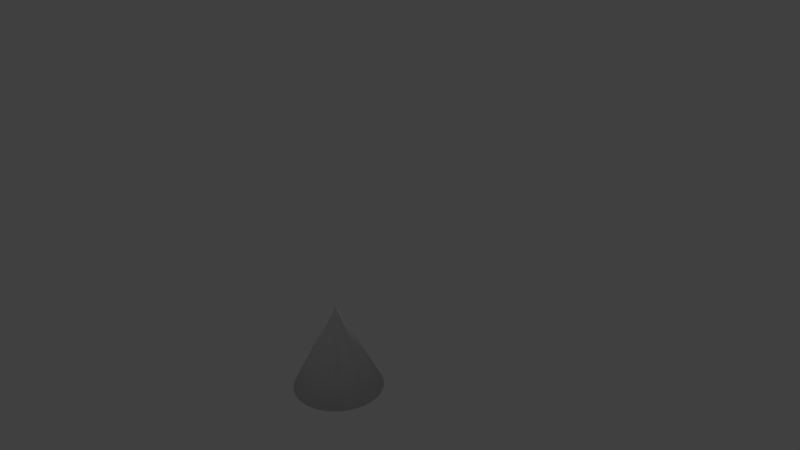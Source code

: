 # Source: Spike.blend  (saved by Blender 2.79.0; exported with 4.5.12 LTS)
import bpy
from mathutils import Matrix  # noqa: F401  (used for matrix-valued properties, if any)

bpy.ops.wm.read_factory_settings(use_empty=True)
scene = bpy.context.scene
scene.name = 'Scene'

# ---- collections
col_collection_1 = bpy.data.collections.new('Collection 1'); scene.collection.children.link(col_collection_1)

# ---- materials (node trees are filled in below, after node groups)
mat_base = bpy.data.materials.new('base')
mat_base.alpha_threshold = 0.0
mat_base.use_transparent_shadow = False
mat_base.roughness = 0.5

# ---- material node trees

# ---- world
world_world = bpy.data.worlds.new('World'); scene.world = world_world
world_world.color = (0.05088, 0.05088, 0.05088)
world_world.use_sun_shadow = False
world_world.sun_shadow_jitter_overblur = 0.0
world_world.cycles.sampling_method = 'MANUAL'

# ---- cameras
cam_camera = bpy.data.cameras.new('Camera')
cam_camera.clip_end = 100.0
cam_camera.lens = 35.0
cam_camera.sensor_width = 32.0
cam_camera.sensor_height = 18.0
cam_camera.ortho_scale = 7.314
cam_camera.dof.focus_distance = 0.0
cam_camera.dof.aperture_fstop = 128.0

# ---- lights
light_lamp = bpy.data.lights.new('Lamp', 'POINT')
light_lamp.transmission_factor = 0.0
light_lamp.cutoff_distance = 30.0
light_lamp.energy = 100.0
light_lamp.shadow_buffer_clip_start = 1.001
light_lamp.shadow_soft_size = 0.1
light_lamp.shadow_maximum_resolution = 0.006
light_lamp.use_absolute_resolution = True

# ---- meshes
me_cylinder = bpy.data.meshes.new('Cylinder')
me_cylinder.from_pydata([(0.0, 1.0, -1.0), (-2.014e-07, -3.576e-07, 1.0), (0.215, 0.9766, -1.0), (-2.086e-07, -3.576e-07, 1.0), (0.4199, 0.9076, -1.0), (-2.086e-07, -3.576e-07, 1.0), (0.6052, 0.7961, -1.0), (-1.788e-07, -3.576e-07, 1.0), (0.7622, 0.6474, -1.0), (-1.788e-07, -3.576e-07, 1.0), (0.8835, 0.4684, -1.0), (-1.788e-07, -3.278e-07, 1.0), (0.9636, 0.2675, -1.0), (-1.788e-07, -3.278e-07, 1.0), (0.9985, 0.05414, -1.0), (-1.788e-07, -3.427e-07, 1.0), (0.9868, -0.1618, -1.0), (-1.788e-07, -3.427e-07, 1.0), (0.929, -0.3701, -1.0), (-1.788e-07, -3.278e-07, 1.0), (0.8277, -0.5612, -1.0), (-1.788e-07, -3.576e-07, 1.0), (0.6877, -0.726, -1.0), (-1.788e-07, -3.576e-07, 1.0), (0.5156, -0.8569, -1.0), (-1.788e-07, -3.576e-07, 1.0), (0.3193, -0.9477, -1.0), (-2.086e-07, -3.576e-07, 1.0), (0.1081, -0.9941, -1.0), (-2.012e-07, -3.576e-07, 1.0), (-0.1081, -0.9941, -1.0), (-2.012e-07, -3.576e-07, 1.0), (-0.3193, -0.9477, -1.0), (-2.086e-07, -3.576e-07, 1.0), (-0.5156, -0.8569, -1.0), (-1.788e-07, -3.576e-07, 1.0), (-0.6877, -0.726, -1.0), (-1.788e-07, -3.576e-07, 1.0), (-0.8277, -0.5612, -1.0), (-1.788e-07, -3.576e-07, 1.0), (-0.929, -0.3701, -1.0), (-1.788e-07, -3.278e-07, 1.0), (-0.9868, -0.1618, -1.0), (-1.788e-07, -3.427e-07, 1.0), (-0.9985, 0.05414, -1.0), (-1.788e-07, -3.427e-07, 1.0), (-0.9636, 0.2675, -1.0), (-1.788e-07, -3.278e-07, 1.0), (-0.8835, 0.4684, -1.0), (-1.788e-07, -3.278e-07, 1.0), (-0.7622, 0.6474, -1.0), (-1.788e-07, -3.576e-07, 1.0), (-0.6052, 0.7961, -1.0), (-1.788e-07, -3.576e-07, 1.0), (-0.4199, 0.9076, -1.0), (-2.086e-07, -3.576e-07, 1.0), (-0.215, 0.9766, -1.0), (-2.086e-07, -3.576e-07, 1.0)], [], [(0, 1, 3, 2), (2, 3, 5, 4), (4, 5, 7, 6), (6, 7, 9, 8), (8, 9, 11, 10), (10, 11, 13, 12), (12, 13, 15, 14), (14, 15, 17, 16), (16, 17, 19, 18), (18, 19, 21, 20), (20, 21, 23, 22), (22, 23, 25, 24), (24, 25, 27, 26), (26, 27, 29, 28), (28, 29, 31, 30), (30, 31, 33, 32), (32, 33, 35, 34), (34, 35, 37, 36), (36, 37, 39, 38), (38, 39, 41, 40), (40, 41, 43, 42), (42, 43, 45, 44), (44, 45, 47, 46), (46, 47, 49, 48), (48, 49, 51, 50), (50, 51, 53, 52), (52, 53, 55, 54), (3, 1, 57, 55, 53, 51, 49, 47, 45, 43, 41, 39, 37, 35, 33, 31, 29, 27, 25, 23, 21, 19, 17, 15, 13, 11, 9, 7, 5), (54, 55, 57, 56), (56, 57, 1, 0), (0, 2, 4, 6, 8, 10, 12, 14, 16, 18, 20, 22, 24, 26, 28, 30, 32, 34, 36, 38, 40, 42, 44, 46, 48, 50, 52, 54, 56)])
me_cylinder.polygons.foreach_set('use_smooth', [True] * 31)
me_cylinder.materials.append(mat_base)
me_cylinder.use_remesh_preserve_volume = False
me_cylinder.use_remesh_preserve_attributes = False
me_cylinder.use_mirror_vertex_groups = False
me_cylinder.update()

# ---- objects
ob_cylinder = bpy.data.objects.new('Cylinder', me_cylinder)
ob_lamp = bpy.data.objects.new('Lamp', light_lamp)
ob_camera = bpy.data.objects.new('Camera', cam_camera)

# ---- transforms, parenting, visibility, modifiers, constraints
ob_cylinder.location = (0.0, 0.0, 0.0)
ob_cylinder.lineart.crease_threshold = 0.0
ob_lamp.location = (4.076, 1.005, 5.904)
ob_lamp.rotation_euler = (0.6503, 0.05522, 1.866)
ob_lamp.lock_rotations_4d = False
ob_lamp.empty_display_type = 'ARROWS'
ob_lamp.color = (0.0, 0.0, 0.0, 0.0)
ob_lamp.lineart.crease_threshold = 0.0
ob_camera.location = (-14.19, -7.884, 10.2)
ob_camera.rotation_euler = (1.144, 0.01271, -1.156)
ob_camera.lock_rotations_4d = False
ob_camera.empty_display_type = 'ARROWS'
ob_camera.color = (0.0, 0.0, 0.0, 0.0)
ob_camera.display_type = 'WIRE'
ob_camera.lineart.crease_threshold = 0.0

# ---- collection membership
col_collection_1.objects.link(ob_cylinder)
col_collection_1.objects.link(ob_lamp)
col_collection_1.objects.link(ob_camera)

# ---- scene / render settings (as saved in the file)
scene.camera = ob_camera
scene.frame_start = 1; scene.frame_end = 250; scene.frame_set(1)
scene.render.engine = 'BLENDER_EEVEE_NEXT'
scene.render.resolution_percentage = 50
scene.render.dither_intensity = 0.0
scene.cycles.use_denoising = False
scene.cycles.samples = 128
scene.cycles.sampling_pattern = 'TABULATED_SOBOL'
scene.cycles.use_adaptive_sampling = False
scene.cycles.use_light_tree = False
scene.cycles.blur_glossy = 0.0
scene.cycles.sample_clamp_indirect = 0.0
scene.view_settings.view_transform = 'Standard'
bpy.context.view_layer.update()
